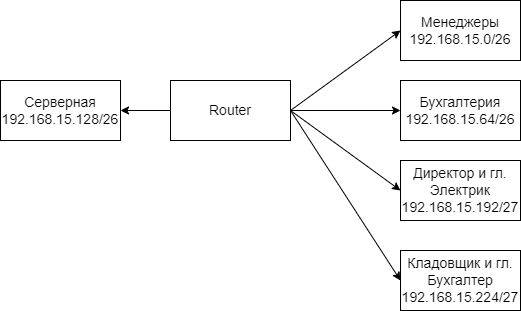

The diagram above was exported from draw.io. Its source (the exported page's mxGraphModel, read from the mxfile embedded in the PNG):
<mxGraphModel dx="1038" dy="513" grid="1" gridSize="10" guides="1" tooltips="1" connect="1" arrows="1" fold="1" page="1" pageScale="1" pageWidth="827" pageHeight="1169" math="0" shadow="0">
  <root>
    <mxCell id="0" />
    <mxCell id="1" parent="0" />
    <mxCell id="5z6v2kYbbBKWT4XScXt--1" value="&lt;span style=&quot;font-size: 14px;&quot;&gt;Router&lt;/span&gt;" style="rounded=0;whiteSpace=wrap;html=1;fontSize=14;" vertex="1" parent="1">
      <mxGeometry x="290" y="180" width="120" height="60" as="geometry" />
    </mxCell>
    <mxCell id="5z6v2kYbbBKWT4XScXt--8" value="Бухгалтерия&lt;br style=&quot;font-size: 14px;&quot;&gt;192.168.15.64/26" style="rounded=0;whiteSpace=wrap;html=1;fontSize=14;" vertex="1" parent="1">
      <mxGeometry x="520" y="180" width="120" height="60" as="geometry" />
    </mxCell>
    <mxCell id="5z6v2kYbbBKWT4XScXt--9" value="Директор и гл. Электрик&lt;br style=&quot;font-size: 14px;&quot;&gt;192.168.15.192/27" style="rounded=0;whiteSpace=wrap;html=1;fontSize=14;" vertex="1" parent="1">
      <mxGeometry x="520" y="260" width="120" height="60" as="geometry" />
    </mxCell>
    <mxCell id="5z6v2kYbbBKWT4XScXt--10" value="Менеджеры&lt;br style=&quot;font-size: 14px;&quot;&gt;&lt;span style=&quot;font-size: 14px;&quot;&gt;&#09;&lt;/span&gt;192.168.15.0/26" style="rounded=0;whiteSpace=wrap;html=1;fontSize=14;" vertex="1" parent="1">
      <mxGeometry x="520" y="100" width="120" height="60" as="geometry" />
    </mxCell>
    <mxCell id="5z6v2kYbbBKWT4XScXt--11" value="Кладовщик и гл. Бухгалтер&lt;br style=&quot;font-size: 14px;&quot;&gt;192.168.15.224/27" style="rounded=0;whiteSpace=wrap;html=1;fontSize=14;" vertex="1" parent="1">
      <mxGeometry x="520" y="350" width="120" height="60" as="geometry" />
    </mxCell>
    <mxCell id="5z6v2kYbbBKWT4XScXt--14" value="Серверная&lt;br style=&quot;font-size: 14px;&quot;&gt;192.168.15.128/26" style="rounded=0;whiteSpace=wrap;html=1;fontSize=14;" vertex="1" parent="1">
      <mxGeometry x="120" y="180" width="120" height="60" as="geometry" />
    </mxCell>
    <mxCell id="5z6v2kYbbBKWT4XScXt--17" value="" style="endArrow=classic;html=1;rounded=0;exitX=1;exitY=0.5;exitDx=0;exitDy=0;entryX=0;entryY=0.5;entryDx=0;entryDy=0;fontSize=14;" edge="1" parent="1" source="5z6v2kYbbBKWT4XScXt--1" target="5z6v2kYbbBKWT4XScXt--10">
      <mxGeometry width="50" height="50" relative="1" as="geometry">
        <mxPoint x="430" y="220" as="sourcePoint" />
        <mxPoint x="480" y="170" as="targetPoint" />
      </mxGeometry>
    </mxCell>
    <mxCell id="5z6v2kYbbBKWT4XScXt--18" value="" style="endArrow=classic;html=1;rounded=0;exitX=1;exitY=0.5;exitDx=0;exitDy=0;entryX=0;entryY=0.5;entryDx=0;entryDy=0;fontSize=14;" edge="1" parent="1" source="5z6v2kYbbBKWT4XScXt--1" target="5z6v2kYbbBKWT4XScXt--8">
      <mxGeometry width="50" height="50" relative="1" as="geometry">
        <mxPoint x="450" y="270" as="sourcePoint" />
        <mxPoint x="500" y="220" as="targetPoint" />
      </mxGeometry>
    </mxCell>
    <mxCell id="5z6v2kYbbBKWT4XScXt--19" value="" style="endArrow=classic;html=1;rounded=0;exitX=1;exitY=0.5;exitDx=0;exitDy=0;entryX=0;entryY=0.5;entryDx=0;entryDy=0;fontSize=14;" edge="1" parent="1" source="5z6v2kYbbBKWT4XScXt--1" target="5z6v2kYbbBKWT4XScXt--9">
      <mxGeometry width="50" height="50" relative="1" as="geometry">
        <mxPoint x="470" y="300" as="sourcePoint" />
        <mxPoint x="520" y="250" as="targetPoint" />
      </mxGeometry>
    </mxCell>
    <mxCell id="5z6v2kYbbBKWT4XScXt--20" value="" style="endArrow=classic;html=1;rounded=0;entryX=1;entryY=0.5;entryDx=0;entryDy=0;exitX=0;exitY=0.5;exitDx=0;exitDy=0;fontSize=14;" edge="1" parent="1" source="5z6v2kYbbBKWT4XScXt--1" target="5z6v2kYbbBKWT4XScXt--14">
      <mxGeometry width="50" height="50" relative="1" as="geometry">
        <mxPoint x="250" y="350" as="sourcePoint" />
        <mxPoint x="300" y="300" as="targetPoint" />
      </mxGeometry>
    </mxCell>
    <mxCell id="5z6v2kYbbBKWT4XScXt--21" value="" style="endArrow=classic;html=1;rounded=0;exitX=1;exitY=0.5;exitDx=0;exitDy=0;entryX=0;entryY=0.5;entryDx=0;entryDy=0;fontSize=14;" edge="1" parent="1" source="5z6v2kYbbBKWT4XScXt--1" target="5z6v2kYbbBKWT4XScXt--11">
      <mxGeometry width="50" height="50" relative="1" as="geometry">
        <mxPoint x="520" y="400" as="sourcePoint" />
        <mxPoint x="570" y="350" as="targetPoint" />
      </mxGeometry>
    </mxCell>
  </root>
</mxGraphModel>